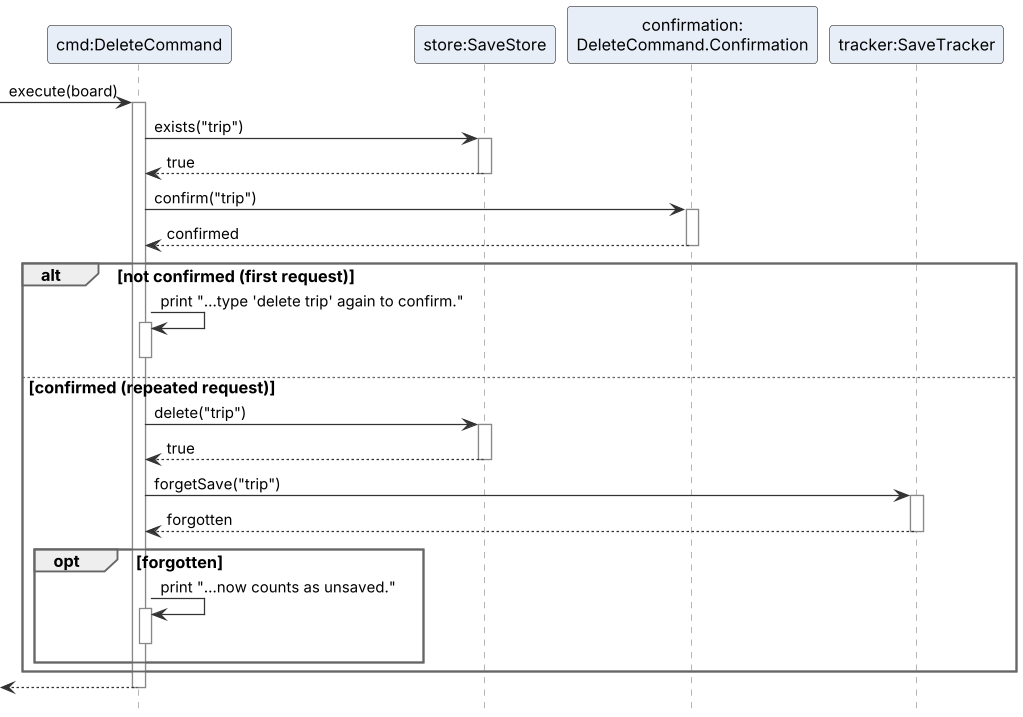

The diagram above was rendered by PlantUML. Its source (embedded in the PNG):
@startuml DeleteSequenceDiagram
!include style.puml

participant "cmd:DeleteCommand" as cmd
participant "store:SaveStore" as store
participant "confirmation:\nDeleteCommand.Confirmation" as conf
participant "tracker:SaveTracker" as tracker

[-> cmd : execute(board)
activate cmd
cmd -> store : exists("trip")
activate store
store --> cmd : true
deactivate store
cmd -> conf : confirm("trip")
activate conf
conf --> cmd : confirmed
deactivate conf

alt not confirmed (first request)
  cmd -> cmd : print "...type 'delete trip' again to confirm."
  activate cmd
  deactivate cmd
else confirmed (repeated request)
  cmd -> store : delete("trip")
  activate store
  store --> cmd : true
  deactivate store
  cmd -> tracker : forgetSave("trip")
  activate tracker
  tracker --> cmd : forgotten
  deactivate tracker
  opt forgotten
    cmd -> cmd : print "...now counts as unsaved."
    activate cmd
    deactivate cmd
  end
end
[<-- cmd
deactivate cmd
@enduml